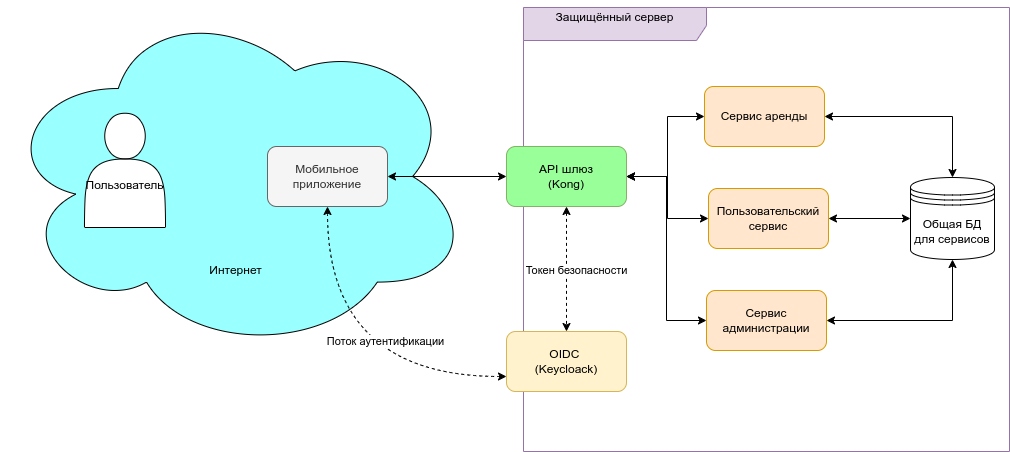

The diagram above was exported from draw.io. Its source (the exported page's mxGraphModel, read from the mxfile embedded in the PNG):
<mxGraphModel dx="2234" dy="1220" grid="0" gridSize="10" guides="1" tooltips="1" connect="1" arrows="1" fold="1" page="0" pageScale="1" pageWidth="827" pageHeight="1169" background="#ffffff" math="0" shadow="0">
  <root>
    <mxCell id="0" />
    <mxCell id="1" parent="0" />
    <mxCell id="_5j6d8yTZqYLAW2a7F-7-1" value="&lt;div&gt;&lt;br&gt;&lt;/div&gt;&lt;div&gt;&lt;br&gt;&lt;/div&gt;&lt;div&gt;&lt;br&gt;&lt;/div&gt;&lt;div&gt;&lt;br&gt;&lt;/div&gt;&lt;div&gt;&lt;br&gt;&lt;/div&gt;&lt;div&gt;&lt;br&gt;&lt;/div&gt;&lt;div&gt;&lt;br&gt;&lt;/div&gt;&lt;div&gt;&lt;br&gt;&lt;/div&gt;&lt;div&gt;&lt;br&gt;&lt;/div&gt;&lt;div&gt;&lt;br&gt;&lt;/div&gt;&lt;div&gt;&lt;br&gt;&lt;/div&gt;&lt;div&gt;&lt;br&gt;&lt;/div&gt;&lt;div&gt;&lt;br&gt;&lt;/div&gt;&lt;div&gt;Интернет&lt;/div&gt;" style="ellipse;shape=cloud;whiteSpace=wrap;html=1;align=center;fillColor=#99FFFF;" parent="1" vertex="1">
      <mxGeometry x="-464" y="-115" width="471" height="352" as="geometry" />
    </mxCell>
    <mxCell id="_5j6d8yTZqYLAW2a7F-7-2" value="&lt;div&gt;&lt;br&gt;&lt;/div&gt;&lt;div&gt;&lt;br&gt;&lt;/div&gt;&lt;div&gt;&lt;br&gt;&lt;/div&gt;&lt;div&gt;Пользователь&lt;/div&gt;&lt;div&gt;&lt;br&gt;&lt;/div&gt;" style="shape=actor;whiteSpace=wrap;html=1;" parent="1" vertex="1">
      <mxGeometry x="-380" y="-2.25" width="81" height="114.25" as="geometry" />
    </mxCell>
    <mxCell id="_5j6d8yTZqYLAW2a7F-7-6" style="rounded=0;orthogonalLoop=1;jettySize=auto;html=1;startArrow=classic;startFill=1;strokeWidth=1;" parent="1" source="_5j6d8yTZqYLAW2a7F-7-3" target="_5j6d8yTZqYLAW2a7F-7-5" edge="1">
      <mxGeometry relative="1" as="geometry" />
    </mxCell>
    <mxCell id="_5j6d8yTZqYLAW2a7F-7-8" style="edgeStyle=orthogonalEdgeStyle;rounded=0;orthogonalLoop=1;jettySize=auto;html=1;entryX=0;entryY=0.75;entryDx=0;entryDy=0;exitX=0.5;exitY=1;exitDx=0;exitDy=0;curved=1;dashed=1;startArrow=classic;startFill=1;strokeWidth=1;" parent="1" source="_5j6d8yTZqYLAW2a7F-7-3" target="_5j6d8yTZqYLAW2a7F-7-7" edge="1">
      <mxGeometry relative="1" as="geometry" />
    </mxCell>
    <mxCell id="_5j6d8yTZqYLAW2a7F-7-9" value="&lt;span lang=&quot;ru&quot; class=&quot;HwtZe&quot;&gt;&lt;span class=&quot;jCAhz ChMk0b&quot;&gt;&lt;span class=&quot;ryNqvb&quot;&gt;Поток аутентификации&lt;/span&gt;&lt;/span&gt;&lt;/span&gt;" style="edgeLabel;html=1;align=center;verticalAlign=middle;resizable=0;points=[];" parent="_5j6d8yTZqYLAW2a7F-7-8" vertex="1" connectable="0">
      <mxGeometry x="-0.3639" y="28" relative="1" as="geometry">
        <mxPoint x="29" y="23" as="offset" />
      </mxGeometry>
    </mxCell>
    <mxCell id="_5j6d8yTZqYLAW2a7F-7-3" value="Мобильное приложение" style="rounded=1;whiteSpace=wrap;html=1;fillColor=#f5f5f5;strokeColor=#666666;fontColor=#333333;" parent="1" vertex="1">
      <mxGeometry x="-197" y="31" width="120" height="60" as="geometry" />
    </mxCell>
    <mxCell id="_5j6d8yTZqYLAW2a7F-7-4" value="&lt;div&gt;Защищённый сервер&lt;/div&gt;&lt;div&gt;&lt;br&gt;&lt;/div&gt;" style="shape=umlFrame;whiteSpace=wrap;html=1;pointerEvents=0;width=183;height=33;fillColor=#e1d5e7;strokeColor=#9673a6;" parent="1" vertex="1">
      <mxGeometry x="59" y="-108" width="486" height="444" as="geometry" />
    </mxCell>
    <mxCell id="_5j6d8yTZqYLAW2a7F-7-10" style="rounded=0;orthogonalLoop=1;jettySize=auto;html=1;dashed=1;startArrow=classic;startFill=1;strokeWidth=1;" parent="1" source="_5j6d8yTZqYLAW2a7F-7-5" target="_5j6d8yTZqYLAW2a7F-7-7" edge="1">
      <mxGeometry relative="1" as="geometry" />
    </mxCell>
    <mxCell id="_5j6d8yTZqYLAW2a7F-7-11" value="&lt;div&gt;Токен безопасности&lt;/div&gt;" style="edgeLabel;html=1;align=center;verticalAlign=middle;resizable=0;points=[];" parent="_5j6d8yTZqYLAW2a7F-7-10" vertex="1" connectable="0">
      <mxGeometry x="0.056" y="2" relative="1" as="geometry">
        <mxPoint x="7" y="-3" as="offset" />
      </mxGeometry>
    </mxCell>
    <mxCell id="_5j6d8yTZqYLAW2a7F-7-15" style="edgeStyle=orthogonalEdgeStyle;rounded=0;orthogonalLoop=1;jettySize=auto;html=1;startArrow=classic;startFill=1;strokeWidth=1;" parent="1" source="_5j6d8yTZqYLAW2a7F-7-5" target="_5j6d8yTZqYLAW2a7F-7-12" edge="1">
      <mxGeometry relative="1" as="geometry">
        <Array as="points">
          <mxPoint x="203" y="61" />
          <mxPoint x="203" y="1" />
        </Array>
      </mxGeometry>
    </mxCell>
    <mxCell id="_5j6d8yTZqYLAW2a7F-7-16" style="edgeStyle=orthogonalEdgeStyle;rounded=0;orthogonalLoop=1;jettySize=auto;html=1;startArrow=classic;startFill=1;strokeWidth=1;" parent="1" source="_5j6d8yTZqYLAW2a7F-7-5" target="_5j6d8yTZqYLAW2a7F-7-13" edge="1">
      <mxGeometry relative="1" as="geometry" />
    </mxCell>
    <mxCell id="_5j6d8yTZqYLAW2a7F-7-17" style="edgeStyle=orthogonalEdgeStyle;rounded=0;orthogonalLoop=1;jettySize=auto;html=1;entryX=0;entryY=0.5;entryDx=0;entryDy=0;startArrow=classic;startFill=1;strokeWidth=1;" parent="1" source="_5j6d8yTZqYLAW2a7F-7-5" target="_5j6d8yTZqYLAW2a7F-7-14" edge="1">
      <mxGeometry relative="1" as="geometry" />
    </mxCell>
    <mxCell id="_5j6d8yTZqYLAW2a7F-7-5" value="&lt;div&gt;API шлюз&lt;/div&gt;&lt;div&gt;(Kong)&lt;br&gt;&lt;/div&gt;" style="rounded=1;whiteSpace=wrap;html=1;fillColor=#99FF99;strokeColor=#82b366;" parent="1" vertex="1">
      <mxGeometry x="42" y="30.999999999999996" width="120" height="60" as="geometry" />
    </mxCell>
    <mxCell id="_5j6d8yTZqYLAW2a7F-7-7" value="&lt;div&gt;OIDC&amp;nbsp;&lt;/div&gt;&lt;div&gt;(Keycloack)&lt;/div&gt;" style="rounded=1;whiteSpace=wrap;html=1;fillColor=#fff2cc;strokeColor=#d6b656;" parent="1" vertex="1">
      <mxGeometry x="42" y="216" width="120" height="60" as="geometry" />
    </mxCell>
    <mxCell id="_5j6d8yTZqYLAW2a7F-7-12" value="Сервис аренды" style="rounded=1;whiteSpace=wrap;html=1;fillColor=#ffe6cc;strokeColor=#d79b00;" parent="1" vertex="1">
      <mxGeometry x="240" y="-29" width="120" height="60" as="geometry" />
    </mxCell>
    <mxCell id="_5j6d8yTZqYLAW2a7F-7-20" style="edgeStyle=orthogonalEdgeStyle;rounded=0;orthogonalLoop=1;jettySize=auto;html=1;entryX=0;entryY=0.5;entryDx=0;entryDy=0;startArrow=classic;startFill=1;" parent="1" source="_5j6d8yTZqYLAW2a7F-7-13" target="_5j6d8yTZqYLAW2a7F-7-18" edge="1">
      <mxGeometry relative="1" as="geometry" />
    </mxCell>
    <mxCell id="_5j6d8yTZqYLAW2a7F-7-13" value="&lt;div&gt;Пользовательский&lt;/div&gt;&lt;div&gt;сервис&lt;br&gt;&lt;/div&gt;" style="rounded=1;whiteSpace=wrap;html=1;fillColor=#ffe6cc;strokeColor=#d79b00;" parent="1" vertex="1">
      <mxGeometry x="244" y="73" width="120" height="60" as="geometry" />
    </mxCell>
    <mxCell id="_5j6d8yTZqYLAW2a7F-7-21" style="edgeStyle=orthogonalEdgeStyle;rounded=0;orthogonalLoop=1;jettySize=auto;html=1;entryX=0.5;entryY=1;entryDx=0;entryDy=0;startArrow=classic;startFill=1;" parent="1" source="_5j6d8yTZqYLAW2a7F-7-14" target="_5j6d8yTZqYLAW2a7F-7-18" edge="1">
      <mxGeometry relative="1" as="geometry" />
    </mxCell>
    <mxCell id="_5j6d8yTZqYLAW2a7F-7-14" value="Сервис администрации" style="rounded=1;whiteSpace=wrap;html=1;fillColor=#ffe6cc;strokeColor=#d79b00;" parent="1" vertex="1">
      <mxGeometry x="242" y="175" width="120" height="60" as="geometry" />
    </mxCell>
    <mxCell id="_5j6d8yTZqYLAW2a7F-7-18" value="&lt;div&gt;Общая БД&lt;/div&gt;&lt;div&gt;для сервисов&lt;/div&gt;" style="shape=datastore;whiteSpace=wrap;html=1;" parent="1" vertex="1">
      <mxGeometry x="446" y="62" width="84" height="82" as="geometry" />
    </mxCell>
    <mxCell id="_5j6d8yTZqYLAW2a7F-7-19" style="edgeStyle=orthogonalEdgeStyle;rounded=0;orthogonalLoop=1;jettySize=auto;html=1;entryX=0.5;entryY=0;entryDx=0;entryDy=0;startArrow=classic;startFill=1;" parent="1" source="_5j6d8yTZqYLAW2a7F-7-12" target="_5j6d8yTZqYLAW2a7F-7-18" edge="1">
      <mxGeometry relative="1" as="geometry" />
    </mxCell>
  </root>
</mxGraphModel>